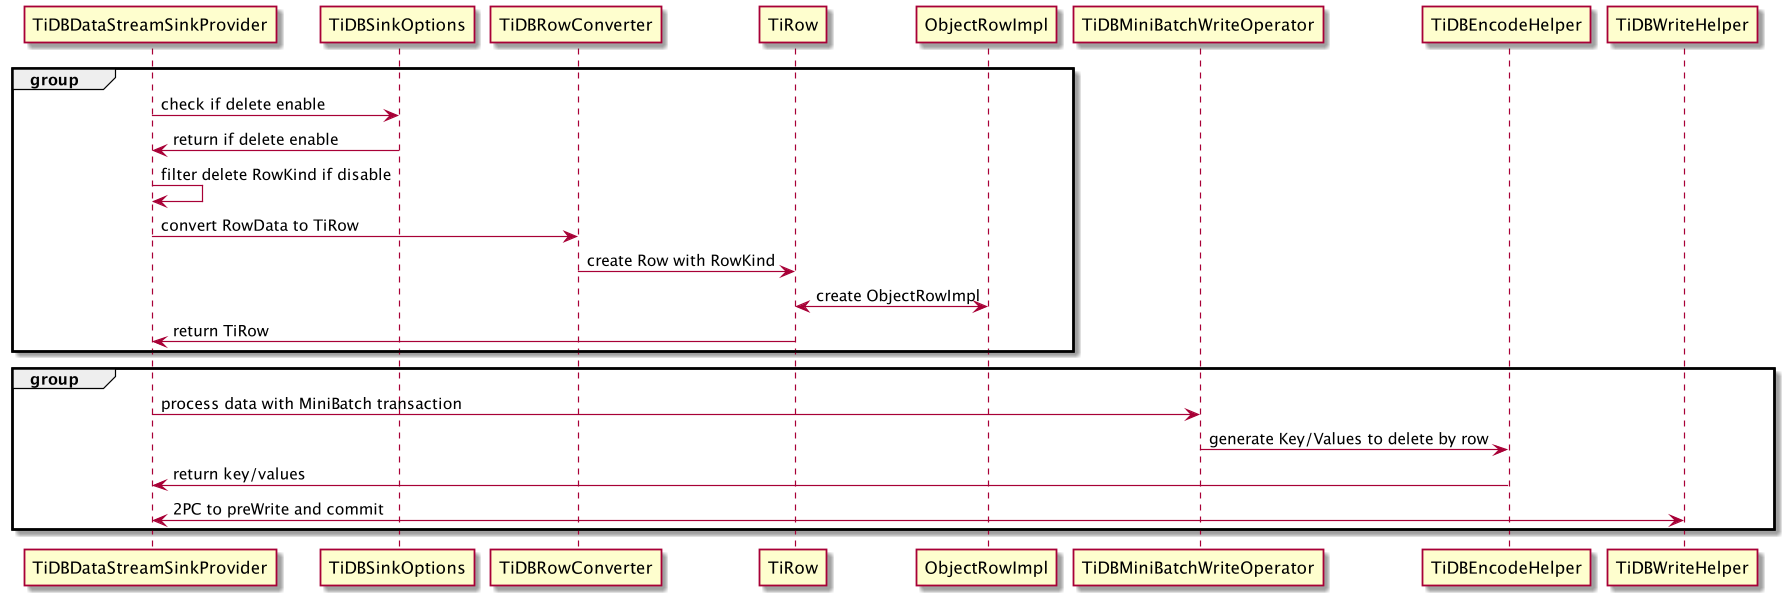

The diagram above was rendered by PlantUML. Its source (embedded in the PNG):
@startuml
group
TiDBDataStreamSinkProvider -> TiDBSinkOptions: check if delete enable

TiDBSinkOptions -> TiDBDataStreamSinkProvider: return if delete enable
TiDBDataStreamSinkProvider -> TiDBDataStreamSinkProvider: filter delete RowKind if disable
TiDBDataStreamSinkProvider -> TiDBRowConverter: convert RowData to TiRow
TiDBRowConverter -> TiRow: create Row with RowKind
TiRow <-> ObjectRowImpl: create ObjectRowImpl
TiRow -> TiDBDataStreamSinkProvider: return TiRow
end

group
TiDBDataStreamSinkProvider -> TiDBMiniBatchWriteOperator: process data with MiniBatch transaction
TiDBMiniBatchWriteOperator -> TiDBEncodeHelper: generate Key/Values to delete by row
TiDBEncodeHelper -> TiDBDataStreamSinkProvider: return key/values
TiDBDataStreamSinkProvider <-> TiDBWriteHelper: 2PC to preWrite and commit
end
@enduml